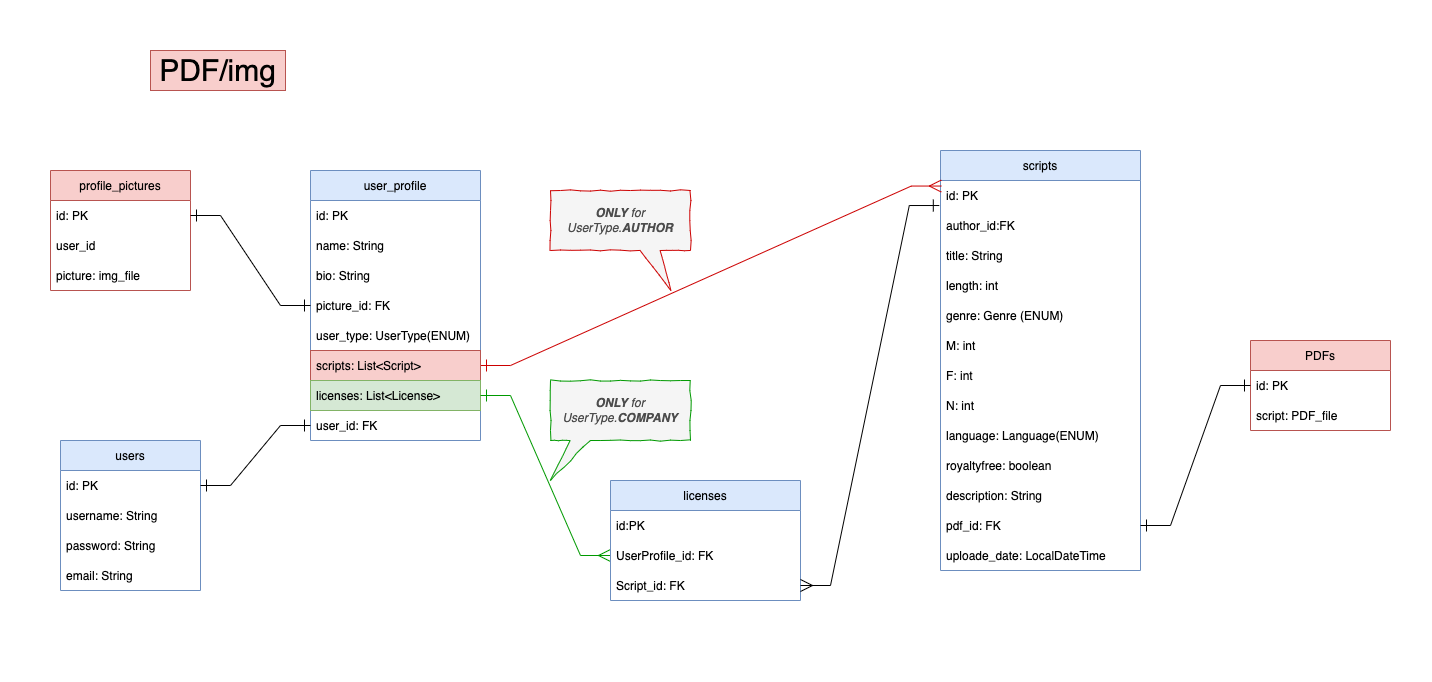

The diagram above was exported from draw.io. Its source (the exported page's mxGraphModel, read from the mxfile embedded in the PNG):
<mxGraphModel dx="1002" dy="1364" grid="1" gridSize="10" guides="1" tooltips="1" connect="1" arrows="1" fold="1" page="1" pageScale="1" pageWidth="1100" pageHeight="850" background="#FFFFFF" math="0" shadow="0">
  <root>
    <mxCell id="0" />
    <mxCell id="1" parent="0" />
    <mxCell id="L2731GQ_WwAz9b6R2zse-113" value="" style="rounded=0;whiteSpace=wrap;html=1;strokeColor=none;" vertex="1" parent="1">
      <mxGeometry x="1370" y="60" width="1430" height="680" as="geometry" />
    </mxCell>
    <mxCell id="5v22HbiwASJziS4Ocz9F-1" value="scripts" style="swimlane;fontStyle=0;childLayout=stackLayout;horizontal=1;startSize=30;horizontalStack=0;resizeParent=1;resizeParentMax=0;resizeLast=0;collapsible=1;marginBottom=0;fillColor=#dae8fc;strokeColor=#6c8ebf;" parent="1" vertex="1">
      <mxGeometry x="2310" y="210" width="200" height="420" as="geometry" />
    </mxCell>
    <mxCell id="5v22HbiwASJziS4Ocz9F-2" value="id: PK" style="text;strokeColor=none;fillColor=none;align=left;verticalAlign=middle;spacingLeft=4;spacingRight=4;overflow=hidden;points=[[0,0.5],[1,0.5]];portConstraint=eastwest;rotatable=0;" parent="5v22HbiwASJziS4Ocz9F-1" vertex="1">
      <mxGeometry y="30" width="200" height="30" as="geometry" />
    </mxCell>
    <mxCell id="5v22HbiwASJziS4Ocz9F-3" value="author_id:FK" style="text;strokeColor=none;fillColor=none;align=left;verticalAlign=middle;spacingLeft=4;spacingRight=4;overflow=hidden;points=[[0,0.5],[1,0.5]];portConstraint=eastwest;rotatable=0;" parent="5v22HbiwASJziS4Ocz9F-1" vertex="1">
      <mxGeometry y="60" width="200" height="30" as="geometry" />
    </mxCell>
    <mxCell id="5v22HbiwASJziS4Ocz9F-4" value="title: String" style="text;strokeColor=none;fillColor=none;align=left;verticalAlign=middle;spacingLeft=4;spacingRight=4;overflow=hidden;points=[[0,0.5],[1,0.5]];portConstraint=eastwest;rotatable=0;" parent="5v22HbiwASJziS4Ocz9F-1" vertex="1">
      <mxGeometry y="90" width="200" height="30" as="geometry" />
    </mxCell>
    <mxCell id="5v22HbiwASJziS4Ocz9F-6" value="length: int" style="text;strokeColor=none;fillColor=none;align=left;verticalAlign=middle;spacingLeft=4;spacingRight=4;overflow=hidden;points=[[0,0.5],[1,0.5]];portConstraint=eastwest;rotatable=0;" parent="5v22HbiwASJziS4Ocz9F-1" vertex="1">
      <mxGeometry y="120" width="200" height="30" as="geometry" />
    </mxCell>
    <mxCell id="5v22HbiwASJziS4Ocz9F-7" value="genre: Genre (ENUM)" style="text;strokeColor=none;fillColor=none;align=left;verticalAlign=middle;spacingLeft=4;spacingRight=4;overflow=hidden;points=[[0,0.5],[1,0.5]];portConstraint=eastwest;rotatable=0;" parent="5v22HbiwASJziS4Ocz9F-1" vertex="1">
      <mxGeometry y="150" width="200" height="30" as="geometry" />
    </mxCell>
    <mxCell id="5v22HbiwASJziS4Ocz9F-8" value="M: int" style="text;strokeColor=none;fillColor=none;align=left;verticalAlign=middle;spacingLeft=4;spacingRight=4;overflow=hidden;points=[[0,0.5],[1,0.5]];portConstraint=eastwest;rotatable=0;" parent="5v22HbiwASJziS4Ocz9F-1" vertex="1">
      <mxGeometry y="180" width="200" height="30" as="geometry" />
    </mxCell>
    <mxCell id="5v22HbiwASJziS4Ocz9F-9" value="F: int" style="text;strokeColor=none;fillColor=none;align=left;verticalAlign=middle;spacingLeft=4;spacingRight=4;overflow=hidden;points=[[0,0.5],[1,0.5]];portConstraint=eastwest;rotatable=0;" parent="5v22HbiwASJziS4Ocz9F-1" vertex="1">
      <mxGeometry y="210" width="200" height="30" as="geometry" />
    </mxCell>
    <mxCell id="5v22HbiwASJziS4Ocz9F-10" value="N: int" style="text;strokeColor=none;fillColor=none;align=left;verticalAlign=middle;spacingLeft=4;spacingRight=4;overflow=hidden;points=[[0,0.5],[1,0.5]];portConstraint=eastwest;rotatable=0;" parent="5v22HbiwASJziS4Ocz9F-1" vertex="1">
      <mxGeometry y="240" width="200" height="30" as="geometry" />
    </mxCell>
    <mxCell id="5v22HbiwASJziS4Ocz9F-11" value="language: Language(ENUM)" style="text;strokeColor=none;fillColor=none;align=left;verticalAlign=middle;spacingLeft=4;spacingRight=4;overflow=hidden;points=[[0,0.5],[1,0.5]];portConstraint=eastwest;rotatable=0;" parent="5v22HbiwASJziS4Ocz9F-1" vertex="1">
      <mxGeometry y="270" width="200" height="30" as="geometry" />
    </mxCell>
    <mxCell id="5v22HbiwASJziS4Ocz9F-12" value="royaltyfree: boolean" style="text;strokeColor=none;fillColor=none;align=left;verticalAlign=middle;spacingLeft=4;spacingRight=4;overflow=hidden;points=[[0,0.5],[1,0.5]];portConstraint=eastwest;rotatable=0;" parent="5v22HbiwASJziS4Ocz9F-1" vertex="1">
      <mxGeometry y="300" width="200" height="30" as="geometry" />
    </mxCell>
    <mxCell id="5v22HbiwASJziS4Ocz9F-106" value="description: String" style="text;strokeColor=none;fillColor=none;align=left;verticalAlign=middle;spacingLeft=4;spacingRight=4;overflow=hidden;points=[[0,0.5],[1,0.5]];portConstraint=eastwest;rotatable=0;" parent="5v22HbiwASJziS4Ocz9F-1" vertex="1">
      <mxGeometry y="330" width="200" height="30" as="geometry" />
    </mxCell>
    <mxCell id="L2731GQ_WwAz9b6R2zse-114" value="pdf_id: FK" style="text;strokeColor=none;fillColor=none;align=left;verticalAlign=middle;spacingLeft=4;spacingRight=4;overflow=hidden;points=[[0,0.5],[1,0.5]];portConstraint=eastwest;rotatable=0;" vertex="1" parent="5v22HbiwASJziS4Ocz9F-1">
      <mxGeometry y="360" width="200" height="30" as="geometry" />
    </mxCell>
    <mxCell id="L2731GQ_WwAz9b6R2zse-115" value="uploade_date: LocalDateTime" style="text;strokeColor=none;fillColor=none;align=left;verticalAlign=middle;spacingLeft=4;spacingRight=4;overflow=hidden;points=[[0,0.5],[1,0.5]];portConstraint=eastwest;rotatable=0;" vertex="1" parent="5v22HbiwASJziS4Ocz9F-1">
      <mxGeometry y="390" width="200" height="30" as="geometry" />
    </mxCell>
    <mxCell id="5v22HbiwASJziS4Ocz9F-54" value="PDFs" style="swimlane;fontStyle=0;childLayout=stackLayout;horizontal=1;startSize=30;horizontalStack=0;resizeParent=1;resizeParentMax=0;resizeLast=0;collapsible=1;marginBottom=0;fillColor=#f8cecc;strokeColor=#b85450;" parent="1" vertex="1">
      <mxGeometry x="2620" y="400" width="140" height="90" as="geometry" />
    </mxCell>
    <mxCell id="5v22HbiwASJziS4Ocz9F-55" value="id: PK" style="text;strokeColor=none;fillColor=none;align=left;verticalAlign=middle;spacingLeft=4;spacingRight=4;overflow=hidden;points=[[0,0.5],[1,0.5]];portConstraint=eastwest;rotatable=0;" parent="5v22HbiwASJziS4Ocz9F-54" vertex="1">
      <mxGeometry y="30" width="140" height="30" as="geometry" />
    </mxCell>
    <mxCell id="5v22HbiwASJziS4Ocz9F-57" value="script: PDF_file" style="text;strokeColor=none;fillColor=none;align=left;verticalAlign=middle;spacingLeft=4;spacingRight=4;overflow=hidden;points=[[0,0.5],[1,0.5]];portConstraint=eastwest;rotatable=0;" parent="5v22HbiwASJziS4Ocz9F-54" vertex="1">
      <mxGeometry y="60" width="140" height="30" as="geometry" />
    </mxCell>
    <mxCell id="5v22HbiwASJziS4Ocz9F-61" value="&lt;font style=&quot;font-size: 30px&quot;&gt;PDF/img&lt;/font&gt;" style="text;html=1;strokeColor=#b85450;fillColor=#f8cecc;align=center;verticalAlign=middle;whiteSpace=wrap;rounded=0;" parent="1" vertex="1">
      <mxGeometry x="1520" y="110" width="135" height="40" as="geometry" />
    </mxCell>
    <mxCell id="5v22HbiwASJziS4Ocz9F-98" value="profile_pictures" style="swimlane;fontStyle=0;childLayout=stackLayout;horizontal=1;startSize=30;horizontalStack=0;resizeParent=1;resizeParentMax=0;resizeLast=0;collapsible=1;marginBottom=0;fillColor=#f8cecc;strokeColor=#b85450;" parent="1" vertex="1">
      <mxGeometry x="1420" y="230" width="140" height="120" as="geometry" />
    </mxCell>
    <mxCell id="5v22HbiwASJziS4Ocz9F-99" value="id: PK" style="text;strokeColor=none;fillColor=none;align=left;verticalAlign=middle;spacingLeft=4;spacingRight=4;overflow=hidden;points=[[0,0.5],[1,0.5]];portConstraint=eastwest;rotatable=0;" parent="5v22HbiwASJziS4Ocz9F-98" vertex="1">
      <mxGeometry y="30" width="140" height="30" as="geometry" />
    </mxCell>
    <mxCell id="5v22HbiwASJziS4Ocz9F-100" value="user_id" style="text;strokeColor=none;fillColor=none;align=left;verticalAlign=middle;spacingLeft=4;spacingRight=4;overflow=hidden;points=[[0,0.5],[1,0.5]];portConstraint=eastwest;rotatable=0;" parent="5v22HbiwASJziS4Ocz9F-98" vertex="1">
      <mxGeometry y="60" width="140" height="30" as="geometry" />
    </mxCell>
    <mxCell id="5v22HbiwASJziS4Ocz9F-101" value="picture: img_file" style="text;strokeColor=none;fillColor=none;align=left;verticalAlign=middle;spacingLeft=4;spacingRight=4;overflow=hidden;points=[[0,0.5],[1,0.5]];portConstraint=eastwest;rotatable=0;" parent="5v22HbiwASJziS4Ocz9F-98" vertex="1">
      <mxGeometry y="90" width="140" height="30" as="geometry" />
    </mxCell>
    <mxCell id="L2731GQ_WwAz9b6R2zse-58" style="edgeStyle=entityRelationEdgeStyle;rounded=0;orthogonalLoop=1;jettySize=auto;html=1;exitX=1;exitY=0.5;exitDx=0;exitDy=0;entryX=0.004;entryY=0.185;entryDx=0;entryDy=0;endArrow=ERmany;endFill=0;startArrow=ERone;startFill=0;endSize=10;startSize=10;entryPerimeter=0;strokeColor=#CC0000;" edge="1" parent="1" source="L2731GQ_WwAz9b6R2zse-152" target="5v22HbiwASJziS4Ocz9F-2">
      <mxGeometry relative="1" as="geometry">
        <mxPoint x="2190" y="145" as="sourcePoint" />
      </mxGeometry>
    </mxCell>
    <mxCell id="L2731GQ_WwAz9b6R2zse-63" style="edgeStyle=entityRelationEdgeStyle;rounded=0;orthogonalLoop=1;jettySize=auto;html=1;startArrow=ERone;startFill=0;endArrow=ERone;endFill=0;entryX=0;entryY=0.5;entryDx=0;entryDy=0;endSize=10;startSize=10;" edge="1" parent="1" source="L2731GQ_WwAz9b6R2zse-114" target="5v22HbiwASJziS4Ocz9F-55">
      <mxGeometry relative="1" as="geometry">
        <mxPoint x="2465" y="185" as="targetPoint" />
      </mxGeometry>
    </mxCell>
    <mxCell id="L2731GQ_WwAz9b6R2zse-76" value="users" style="swimlane;fontStyle=0;childLayout=stackLayout;horizontal=1;startSize=30;horizontalStack=0;resizeParent=1;resizeParentMax=0;resizeLast=0;collapsible=1;marginBottom=0;fillColor=#dae8fc;strokeColor=#6c8ebf;" vertex="1" parent="1">
      <mxGeometry x="1430" y="500" width="140" height="150" as="geometry" />
    </mxCell>
    <mxCell id="L2731GQ_WwAz9b6R2zse-77" value="id: PK" style="text;strokeColor=none;fillColor=none;align=left;verticalAlign=middle;spacingLeft=4;spacingRight=4;overflow=hidden;points=[[0,0.5],[1,0.5]];portConstraint=eastwest;rotatable=0;" vertex="1" parent="L2731GQ_WwAz9b6R2zse-76">
      <mxGeometry y="30" width="140" height="30" as="geometry" />
    </mxCell>
    <mxCell id="L2731GQ_WwAz9b6R2zse-78" value="username: String" style="text;strokeColor=none;fillColor=none;align=left;verticalAlign=middle;spacingLeft=4;spacingRight=4;overflow=hidden;points=[[0,0.5],[1,0.5]];portConstraint=eastwest;rotatable=0;" vertex="1" parent="L2731GQ_WwAz9b6R2zse-76">
      <mxGeometry y="60" width="140" height="30" as="geometry" />
    </mxCell>
    <mxCell id="L2731GQ_WwAz9b6R2zse-79" value="password: String" style="text;strokeColor=none;fillColor=none;align=left;verticalAlign=middle;spacingLeft=4;spacingRight=4;overflow=hidden;points=[[0,0.5],[1,0.5]];portConstraint=eastwest;rotatable=0;" vertex="1" parent="L2731GQ_WwAz9b6R2zse-76">
      <mxGeometry y="90" width="140" height="30" as="geometry" />
    </mxCell>
    <mxCell id="L2731GQ_WwAz9b6R2zse-80" value="email: String" style="text;strokeColor=none;fillColor=none;align=left;verticalAlign=middle;spacingLeft=4;spacingRight=4;overflow=hidden;points=[[0,0.5],[1,0.5]];portConstraint=eastwest;rotatable=0;" vertex="1" parent="L2731GQ_WwAz9b6R2zse-76">
      <mxGeometry y="120" width="140" height="30" as="geometry" />
    </mxCell>
    <mxCell id="L2731GQ_WwAz9b6R2zse-146" value="user_profile" style="swimlane;fontStyle=0;childLayout=stackLayout;horizontal=1;startSize=30;horizontalStack=0;resizeParent=1;resizeParentMax=0;resizeLast=0;collapsible=1;marginBottom=0;fillColor=#dae8fc;strokeColor=#6c8ebf;" vertex="1" parent="1">
      <mxGeometry x="1680" y="230" width="170" height="270" as="geometry" />
    </mxCell>
    <mxCell id="L2731GQ_WwAz9b6R2zse-147" value="id: PK" style="text;strokeColor=none;fillColor=none;align=left;verticalAlign=middle;spacingLeft=4;spacingRight=4;overflow=hidden;points=[[0,0.5],[1,0.5]];portConstraint=eastwest;rotatable=0;" vertex="1" parent="L2731GQ_WwAz9b6R2zse-146">
      <mxGeometry y="30" width="170" height="30" as="geometry" />
    </mxCell>
    <mxCell id="L2731GQ_WwAz9b6R2zse-148" value="name: String" style="text;strokeColor=none;fillColor=none;align=left;verticalAlign=middle;spacingLeft=4;spacingRight=4;overflow=hidden;points=[[0,0.5],[1,0.5]];portConstraint=eastwest;rotatable=0;" vertex="1" parent="L2731GQ_WwAz9b6R2zse-146">
      <mxGeometry y="60" width="170" height="30" as="geometry" />
    </mxCell>
    <mxCell id="L2731GQ_WwAz9b6R2zse-149" value="bio: String" style="text;strokeColor=none;fillColor=none;align=left;verticalAlign=middle;spacingLeft=4;spacingRight=4;overflow=hidden;points=[[0,0.5],[1,0.5]];portConstraint=eastwest;rotatable=0;" vertex="1" parent="L2731GQ_WwAz9b6R2zse-146">
      <mxGeometry y="90" width="170" height="30" as="geometry" />
    </mxCell>
    <mxCell id="L2731GQ_WwAz9b6R2zse-150" value="picture_id: FK" style="text;strokeColor=none;fillColor=none;align=left;verticalAlign=middle;spacingLeft=4;spacingRight=4;overflow=hidden;points=[[0,0.5],[1,0.5]];portConstraint=eastwest;rotatable=0;" vertex="1" parent="L2731GQ_WwAz9b6R2zse-146">
      <mxGeometry y="120" width="170" height="30" as="geometry" />
    </mxCell>
    <mxCell id="L2731GQ_WwAz9b6R2zse-151" value="user_type: UserType(ENUM)" style="text;strokeColor=none;fillColor=none;align=left;verticalAlign=middle;spacingLeft=4;spacingRight=4;overflow=hidden;points=[[0,0.5],[1,0.5]];portConstraint=eastwest;rotatable=0;" vertex="1" parent="L2731GQ_WwAz9b6R2zse-146">
      <mxGeometry y="150" width="170" height="30" as="geometry" />
    </mxCell>
    <mxCell id="L2731GQ_WwAz9b6R2zse-152" value="scripts: List&lt;Script&gt;" style="text;strokeColor=#b85450;fillColor=#f8cecc;align=left;verticalAlign=middle;spacingLeft=4;spacingRight=4;overflow=hidden;points=[[0,0.5],[1,0.5]];portConstraint=eastwest;rotatable=0;" vertex="1" parent="L2731GQ_WwAz9b6R2zse-146">
      <mxGeometry y="180" width="170" height="30" as="geometry" />
    </mxCell>
    <mxCell id="L2731GQ_WwAz9b6R2zse-154" value="licenses: List&lt;License&gt;" style="text;strokeColor=#82b366;fillColor=#d5e8d4;align=left;verticalAlign=middle;spacingLeft=4;spacingRight=4;overflow=hidden;points=[[0,0.5],[1,0.5]];portConstraint=eastwest;rotatable=0;" vertex="1" parent="L2731GQ_WwAz9b6R2zse-146">
      <mxGeometry y="210" width="170" height="30" as="geometry" />
    </mxCell>
    <mxCell id="L2731GQ_WwAz9b6R2zse-155" value="user_id: FK" style="text;strokeColor=none;fillColor=none;align=left;verticalAlign=middle;spacingLeft=4;spacingRight=4;overflow=hidden;points=[[0,0.5],[1,0.5]];portConstraint=eastwest;rotatable=0;" vertex="1" parent="L2731GQ_WwAz9b6R2zse-146">
      <mxGeometry y="240" width="170" height="30" as="geometry" />
    </mxCell>
    <mxCell id="L2731GQ_WwAz9b6R2zse-156" style="edgeStyle=entityRelationEdgeStyle;rounded=0;orthogonalLoop=1;jettySize=auto;html=1;exitX=1;exitY=0.5;exitDx=0;exitDy=0;entryX=0;entryY=0.5;entryDx=0;entryDy=0;startArrow=ERone;startFill=0;endArrow=ERmany;endFill=0;strokeWidth=1;endSize=10;startSize=10;strokeColor=#009900;" edge="1" parent="1" source="L2731GQ_WwAz9b6R2zse-154" target="L2731GQ_WwAz9b6R2zse-161">
      <mxGeometry relative="1" as="geometry">
        <mxPoint x="2000" y="575" as="targetPoint" />
      </mxGeometry>
    </mxCell>
    <mxCell id="L2731GQ_WwAz9b6R2zse-157" style="edgeStyle=entityRelationEdgeStyle;rounded=0;orthogonalLoop=1;jettySize=auto;html=1;exitX=1;exitY=0.5;exitDx=0;exitDy=0;entryX=0;entryY=0.5;entryDx=0;entryDy=0;startArrow=ERone;startFill=0;endArrow=ERone;endFill=0;strokeWidth=1;endSize=10;startSize=10;" edge="1" parent="1" source="L2731GQ_WwAz9b6R2zse-77" target="L2731GQ_WwAz9b6R2zse-155">
      <mxGeometry relative="1" as="geometry" />
    </mxCell>
    <mxCell id="L2731GQ_WwAz9b6R2zse-158" style="edgeStyle=entityRelationEdgeStyle;rounded=0;orthogonalLoop=1;jettySize=auto;html=1;exitX=0;exitY=0.5;exitDx=0;exitDy=0;entryX=1;entryY=0.5;entryDx=0;entryDy=0;startArrow=ERone;startFill=0;endArrow=ERone;endFill=0;strokeWidth=1;endSize=10;startSize=10;" edge="1" parent="1" source="L2731GQ_WwAz9b6R2zse-150" target="5v22HbiwASJziS4Ocz9F-99">
      <mxGeometry relative="1" as="geometry" />
    </mxCell>
    <mxCell id="L2731GQ_WwAz9b6R2zse-159" value="licenses" style="swimlane;fontStyle=0;childLayout=stackLayout;horizontal=1;startSize=30;horizontalStack=0;resizeParent=1;resizeParentMax=0;resizeLast=0;collapsible=1;marginBottom=0;fillColor=#dae8fc;strokeColor=#6c8ebf;" vertex="1" parent="1">
      <mxGeometry x="1980" y="540" width="190" height="120" as="geometry" />
    </mxCell>
    <mxCell id="L2731GQ_WwAz9b6R2zse-160" value="id:PK" style="text;strokeColor=none;fillColor=none;align=left;verticalAlign=middle;spacingLeft=4;spacingRight=4;overflow=hidden;points=[[0,0.5],[1,0.5]];portConstraint=eastwest;rotatable=0;" vertex="1" parent="L2731GQ_WwAz9b6R2zse-159">
      <mxGeometry y="30" width="190" height="30" as="geometry" />
    </mxCell>
    <mxCell id="L2731GQ_WwAz9b6R2zse-161" value="UserProfile_id: FK" style="text;strokeColor=none;fillColor=none;align=left;verticalAlign=middle;spacingLeft=4;spacingRight=4;overflow=hidden;points=[[0,0.5],[1,0.5]];portConstraint=eastwest;rotatable=0;" vertex="1" parent="L2731GQ_WwAz9b6R2zse-159">
      <mxGeometry y="60" width="190" height="30" as="geometry" />
    </mxCell>
    <mxCell id="L2731GQ_WwAz9b6R2zse-164" value="Script_id: FK" style="text;strokeColor=none;fillColor=none;align=left;verticalAlign=middle;spacingLeft=4;spacingRight=4;overflow=hidden;points=[[0,0.5],[1,0.5]];portConstraint=eastwest;rotatable=0;" vertex="1" parent="L2731GQ_WwAz9b6R2zse-159">
      <mxGeometry y="90" width="190" height="30" as="geometry" />
    </mxCell>
    <mxCell id="L2731GQ_WwAz9b6R2zse-166" style="edgeStyle=entityRelationEdgeStyle;rounded=0;orthogonalLoop=1;jettySize=auto;html=1;exitX=1;exitY=0.5;exitDx=0;exitDy=0;startArrow=ERmany;startFill=0;endArrow=ERone;endFill=0;strokeWidth=1;endSize=10;startSize=10;entryX=-0.006;entryY=0.834;entryDx=0;entryDy=0;entryPerimeter=0;" edge="1" parent="1" source="L2731GQ_WwAz9b6R2zse-164" target="5v22HbiwASJziS4Ocz9F-2">
      <mxGeometry relative="1" as="geometry" />
    </mxCell>
    <mxCell id="L2731GQ_WwAz9b6R2zse-167" value="&lt;i&gt;&lt;font color=&quot;#4d4d4d&quot;&gt;&lt;b&gt;ONLY&lt;/b&gt; for UserType.&lt;b&gt;COMPANY&lt;/b&gt;&lt;/font&gt;&lt;/i&gt;" style="shape=callout;whiteSpace=wrap;html=1;perimeter=calloutPerimeter;fillColor=#f5f5f5;position2=0;size=40;position=0.14;comic=1;strokeColor=#009900;fontColor=#333333;base=20;" vertex="1" parent="1">
      <mxGeometry x="1920" y="440" width="140" height="100" as="geometry" />
    </mxCell>
    <mxCell id="L2731GQ_WwAz9b6R2zse-168" value="&lt;i&gt;&lt;font color=&quot;#4d4d4d&quot;&gt;&lt;b&gt;ONLY&lt;/b&gt; for UserType.&lt;b&gt;AUTHOR&lt;/b&gt;&lt;/font&gt;&lt;/i&gt;" style="shape=callout;whiteSpace=wrap;html=1;perimeter=calloutPerimeter;fillColor=#f5f5f5;position2=0.86;size=40;position=0.64;comic=1;strokeColor=#CC0000;fontColor=#333333;base=20;" vertex="1" parent="1">
      <mxGeometry x="1920" y="250" width="140" height="100" as="geometry" />
    </mxCell>
  </root>
</mxGraphModel>